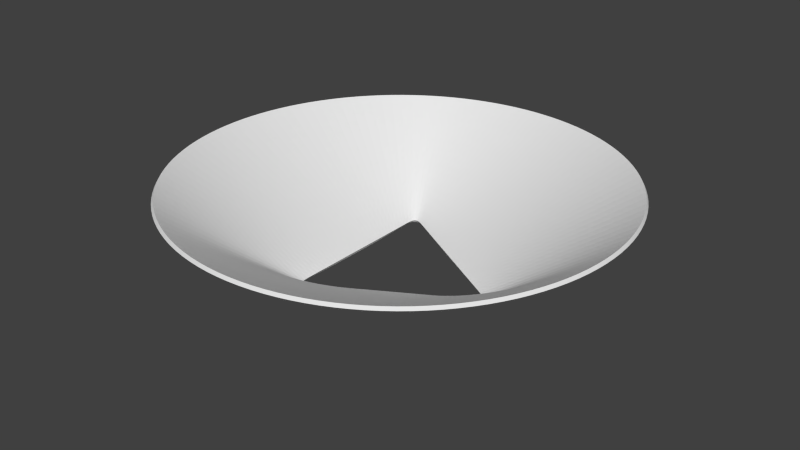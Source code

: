 # Source: cube_holder.blend  (saved by Blender 2.70.0; exported with 4.5.12 LTS)
import bpy
from mathutils import Matrix  # noqa: F401  (used for matrix-valued properties, if any)

bpy.ops.wm.read_factory_settings(use_empty=True)
scene = bpy.context.scene
scene.name = 'Scene'

# ---- collections
col_collection_1 = bpy.data.collections.new('Collection 1'); scene.collection.children.link(col_collection_1)
col_collection_2 = bpy.data.collections.new('Collection 2'); scene.collection.children.link(col_collection_2)
col_collection_2.hide_render = True
col_collection_2.hide_viewport = True

# ---- world
world_world = bpy.data.worlds.new('World'); scene.world = world_world
world_world.color = (0.05088, 0.05088, 0.05088)
world_world.use_sun_shadow = False
world_world.sun_shadow_jitter_overblur = 0.0
world_world.cycles.sampling_method = 'MANUAL'
world_world.cycles.sample_map_resolution = 256

# ---- meshes
me_cone_001 = bpy.data.meshes.new('Cone.001')
me_cone_001.from_pydata([(-6.348, -62.18, 25.0), (6.718, -62.14, 25.0), (19.49, -59.38, 25.0), (31.41, -54.03, 25.0), (41.96, -46.32, 25.0), (50.67, -36.59, 25.0), (57.17, -25.25, 25.0), (61.17, -12.81, 25.0), (62.5, 0.1862, 25.0), (61.1, 13.18, 25.0), (57.02, 25.59, 25.0), (50.45, 36.89, 25.0), (41.68, 46.57, 25.0), (31.09, 54.22, 25.0), (19.14, 59.5, 25.0), (6.348, 62.18, 25.0), (-6.718, 62.14, 25.0), (-19.49, 59.38, 25.0), (-31.41, 54.03, 25.0), (-41.96, 46.32, 25.0), (-50.67, 36.59, 25.0), (-57.17, 25.25, 25.0), (-61.17, 12.81, 25.0), (-62.5, -0.1862, 25.0), (-61.1, -13.18, 25.0), (-57.02, -25.59, 25.0), (-50.45, -36.89, 25.0), (-41.68, -46.57, 25.0), (-31.09, -54.22, 25.0), (-19.14, -59.5, 25.0), (-5.579, -19.54, 0.1188), (-1.358, -17.09, 0.1188), (2.862, -14.64, 0.1188), (7.082, -12.18, 0.1188), (11.3, -9.73, 0.1188), (15.52, -7.276, 0.1188), (19.74, -4.823, 0.1188), (23.96, -2.369, 0.1188), (28.18, 0.084, 0.1188), (23.95, 2.512, 0.1188), (19.71, 4.94, 0.1188), (15.48, 7.369, 0.1188), (11.24, 9.797, 0.1188), (7.01, 12.23, 0.1188), (2.775, 14.65, 0.1189), (-1.46, 17.08, 0.1189), (-5.695, 19.51, 0.1189), (-9.93, 21.94, 0.1189), (-14.16, 24.37, 0.1189), (-14.15, 19.48, 0.1189), (-14.14, 14.6, 0.1188), (-14.12, 9.721, 0.1188), (-14.11, 4.84, 0.1188), (-14.09, -0.04196, 0.1188), (-14.08, -4.924, 0.1188), (-14.06, -9.805, 0.1188), (-14.05, -14.69, 0.1188), (-14.03, -19.57, 0.1188), (-14.02, -24.45, 0.1188), (-9.799, -22.0, 0.1188), (0.6608, -28.35, 6.339), (2.68, -39.61, 12.56), (4.699, -50.88, 18.78), (7.019, -25.82, 6.339), (11.18, -37.01, 12.56), (15.33, -48.2, 18.78), (13.16, -22.65, 6.339), (19.25, -33.11, 12.56), (25.33, -43.57, 18.78), (18.97, -18.88, 6.339), (26.63, -28.03, 12.56), (34.29, -37.17, 18.78), (24.31, -14.6, 6.339), (33.1, -21.93, 12.56), (41.89, -29.26, 18.78), (29.1, -9.93, 6.339), (38.46, -15.04, 12.56), (47.81, -20.14, 18.78), (33.27, -4.98, 6.339), (42.57, -7.591, 12.56), (51.87, -10.2, 18.78), (36.76, 0.1096, 6.339), (45.34, 0.1351, 12.56), (53.92, 0.1607, 18.78), (33.24, 5.178, 6.339), (42.52, 7.844, 12.56), (51.81, 10.51, 18.78), (29.04, 10.1, 6.339), (38.37, 15.27, 12.56), (47.69, 20.43, 18.78), (24.22, 14.75, 6.339), (32.97, 22.13, 12.56), (41.71, 29.51, 18.78), (18.85, 18.99, 6.339), (26.46, 28.18, 12.56), (34.07, 37.38, 18.78), (13.03, 22.72, 6.339), (19.05, 33.22, 12.56), (25.07, 43.72, 18.78), (6.865, 25.86, 6.339), (10.96, 37.08, 12.56), (15.05, 48.29, 18.78), (0.4919, 28.36, 6.339), (2.444, 39.63, 12.56), (4.396, 50.9, 18.78), (-5.951, 30.17, 6.339), (-6.207, 40.82, 12.56), (-6.462, 51.48, 18.78), (-12.32, 31.3, 6.339), (-14.71, 40.66, 12.56), (-17.1, 50.02, 18.78), (-18.48, 31.78, 6.339), (-22.79, 39.2, 12.56), (-27.1, 46.62, 18.78), (-21.1, 26.19, 6.339), (-28.05, 32.9, 12.56), (-35.01, 39.61, 18.78), (-23.27, 20.1, 6.339), (-32.4, 25.59, 12.56), (-41.54, 31.09, 18.78), (-24.88, 13.6, 6.339), (-35.65, 17.49, 12.56), (-46.41, 21.37, 18.78), (-25.87, 6.833, 6.339), (-37.64, 8.826, 12.56), (-49.41, 10.82, 18.78), (-26.19, -0.07803, 6.339), (-38.3, -0.1141, 12.56), (-50.4, -0.1502, 18.78), (-25.83, -6.987, 6.339), (-37.59, -9.05, 12.56), (-49.34, -11.11, 18.78), (-24.8, -13.75, 6.339), (-35.54, -17.7, 12.56), (-46.28, -21.64, 18.78), (-23.15, -20.24, 6.339), (-32.25, -25.79, 12.56), (-41.35, -31.34, 18.78), (-20.95, -26.32, 6.339), (-27.86, -33.07, 12.56), (-34.77, -39.82, 18.78), (-18.29, -31.89, 6.339), (-22.55, -39.33, 12.56), (-26.82, -46.78, 18.78), (-12.13, -31.37, 6.339), (-14.47, -40.75, 12.56), (-16.8, -50.12, 18.78), (-5.771, -30.2, 6.339), (-5.963, -40.86, 12.56), (-6.156, -51.52, 18.78)], [], [(147, 60, 31, 30), (60, 63, 32, 31), (63, 66, 33, 32), (66, 69, 34, 33), (69, 72, 35, 34), (72, 75, 36, 35), (75, 78, 37, 36), (78, 81, 38, 37), (81, 84, 39, 38), (84, 87, 40, 39), (87, 90, 41, 40), (90, 93, 42, 41), (93, 96, 43, 42), (96, 99, 44, 43), (99, 102, 45, 44), (102, 105, 46, 45), (105, 108, 47, 46), (108, 111, 48, 47), (111, 114, 49, 48), (114, 117, 50, 49), (117, 120, 51, 50), (120, 123, 52, 51), (123, 126, 53, 52), (126, 129, 54, 53), (129, 132, 55, 54), (132, 135, 56, 55), (135, 138, 57, 56), (138, 141, 58, 57), (141, 144, 59, 58), (144, 147, 30, 59), (0, 1, 62, 149), (149, 62, 61, 148), (148, 61, 60, 147), (1, 2, 65, 62), (62, 65, 64, 61), (61, 64, 63, 60), (2, 3, 68, 65), (65, 68, 67, 64), (64, 67, 66, 63), (3, 4, 71, 68), (68, 71, 70, 67), (67, 70, 69, 66), (4, 5, 74, 71), (71, 74, 73, 70), (70, 73, 72, 69), (5, 6, 77, 74), (74, 77, 76, 73), (73, 76, 75, 72), (6, 7, 80, 77), (77, 80, 79, 76), (76, 79, 78, 75), (7, 8, 83, 80), (80, 83, 82, 79), (79, 82, 81, 78), (8, 9, 86, 83), (83, 86, 85, 82), (82, 85, 84, 81), (9, 10, 89, 86), (86, 89, 88, 85), (85, 88, 87, 84), (10, 11, 92, 89), (89, 92, 91, 88), (88, 91, 90, 87), (11, 12, 95, 92), (92, 95, 94, 91), (91, 94, 93, 90), (12, 13, 98, 95), (95, 98, 97, 94), (94, 97, 96, 93), (13, 14, 101, 98), (98, 101, 100, 97), (97, 100, 99, 96), (14, 15, 104, 101), (101, 104, 103, 100), (100, 103, 102, 99), (15, 16, 107, 104), (104, 107, 106, 103), (103, 106, 105, 102), (16, 17, 110, 107), (107, 110, 109, 106), (106, 109, 108, 105), (17, 18, 113, 110), (110, 113, 112, 109), (109, 112, 111, 108), (18, 19, 116, 113), (113, 116, 115, 112), (112, 115, 114, 111), (19, 20, 119, 116), (116, 119, 118, 115), (115, 118, 117, 114), (20, 21, 122, 119), (119, 122, 121, 118), (118, 121, 120, 117), (21, 22, 125, 122), (122, 125, 124, 121), (121, 124, 123, 120), (22, 23, 128, 125), (125, 128, 127, 124), (124, 127, 126, 123), (23, 24, 131, 128), (128, 131, 130, 127), (127, 130, 129, 126), (24, 25, 134, 131), (131, 134, 133, 130), (130, 133, 132, 129), (25, 26, 137, 134), (134, 137, 136, 133), (133, 136, 135, 132), (26, 27, 140, 137), (137, 140, 139, 136), (136, 139, 138, 135), (27, 28, 143, 140), (140, 143, 142, 139), (139, 142, 141, 138), (28, 29, 146, 143), (143, 146, 145, 142), (142, 145, 144, 141), (29, 0, 149, 146), (146, 149, 148, 145), (145, 148, 147, 144)])
_k = {(0, 1): 1.0, (1, 2): 1.0, (2, 3): 1.0, (3, 4): 1.0, (4, 5): 1.0, (5, 6): 1.0, (6, 7): 1.0, (7, 8): 1.0, (8, 9): 1.0, (9, 10): 1.0, (10, 11): 1.0, (11, 12): 1.0, (12, 13): 1.0, (13, 14): 1.0, (14, 15): 1.0, (15, 16): 1.0, (16, 17): 1.0, (17, 18): 1.0, (18, 19): 1.0, (19, 20): 1.0, (20, 21): 1.0, (21, 22): 1.0, (22, 23): 1.0, (23, 24): 1.0, (24, 25): 1.0, (25, 26): 1.0, (26, 27): 1.0, (27, 28): 1.0, (28, 29): 1.0, (0, 29): 1.0, (30, 31): 1.0, (31, 32): 1.0, (32, 33): 1.0, (33, 34): 1.0, (34, 35): 1.0, (35, 36): 1.0, (36, 37): 1.0, (37, 38): 1.0, (38, 39): 1.0, (39, 40): 1.0, (40, 41): 1.0, (41, 42): 1.0, (42, 43): 1.0, (43, 44): 1.0, (44, 45): 1.0, (45, 46): 1.0, (46, 47): 1.0, (47, 48): 1.0, (48, 49): 1.0, (49, 50): 1.0, (50, 51): 1.0, (51, 52): 1.0, (52, 53): 1.0, (53, 54): 1.0, (54, 55): 1.0, (55, 56): 1.0, (56, 57): 1.0, (57, 58): 1.0, (58, 59): 1.0, (30, 59): 1.0}
me_cone_001.attributes.new('crease_edge', 'FLOAT', 'EDGE').data.foreach_set('value', [_k.get((min(e.vertices), max(e.vertices)), 0.0) for e in me_cone_001.edges])
me_cone_001.use_remesh_preserve_volume = False
me_cone_001.use_remesh_preserve_attributes = False
me_cone_001.use_mirror_vertex_groups = False
me_cone_001.update()
me_cube = bpy.data.meshes.new('Cube')
me_cube.from_pydata([(-0.03, -0.03, -0.03), (-0.03, 0.03, -0.03), (0.03, 0.03, -0.03), (0.03, -0.03, -0.03), (-0.03, -0.03, 0.03), (-0.03, 0.03, 0.03), (0.03, 0.03, 0.03), (0.03, -0.03, 0.03)], [], [(4, 5, 1, 0), (5, 6, 2, 1), (6, 7, 3, 2), (7, 4, 0, 3), (0, 1, 2, 3), (7, 6, 5, 4)])
me_cube.use_remesh_preserve_volume = False
me_cube.use_remesh_preserve_attributes = False
me_cube.use_mirror_vertex_groups = False
me_cube.update()
me_cone = bpy.data.meshes.new('Cone')
me_cone.from_pydata([(0.0, 0.135, -0.0575), (0.0, 0.0625, 0.0575), (0.02807, 0.132, -0.0575), (0.01299, 0.06113, 0.0575), (0.05491, 0.1233, -0.0575), (0.02542, 0.0571, 0.0575), (0.07935, 0.1092, -0.0575), (0.03674, 0.05056, 0.0575), (0.1003, 0.09033, -0.0575), (0.04645, 0.04182, 0.0575), (0.1169, 0.0675, -0.0575), (0.05413, 0.03125, 0.0575), (0.1284, 0.04172, -0.0575), (0.05944, 0.01931, 0.0575), (0.1343, 0.01411, -0.0575), (0.06216, 0.006533, 0.0575), (0.1343, -0.01411, -0.0575), (0.06216, -0.006533, 0.0575), (0.1284, -0.04172, -0.0575), (0.05944, -0.01931, 0.0575), (0.1169, -0.0675, -0.0575), (0.05413, -0.03125, 0.0575), (0.1003, -0.09033, -0.0575), (0.04645, -0.04182, 0.0575), (0.07935, -0.1092, -0.0575), (0.03674, -0.05056, 0.0575), (0.05491, -0.1233, -0.0575), (0.02542, -0.0571, 0.0575), (0.02807, -0.132, -0.0575), (0.01299, -0.06113, 0.0575), (-1.18e-08, -0.135, -0.0575), (-5.464e-09, -0.0625, 0.0575), (-0.02807, -0.132, -0.0575), (-0.01299, -0.06113, 0.0575), (-0.05491, -0.1233, -0.0575), (-0.02542, -0.0571, 0.0575), (-0.07935, -0.1092, -0.0575), (-0.03674, -0.05056, 0.0575), (-0.1003, -0.09033, -0.0575), (-0.04645, -0.04182, 0.0575), (-0.1169, -0.0675, -0.0575), (-0.05413, -0.03125, 0.0575), (-0.1284, -0.04172, -0.0575), (-0.05944, -0.01931, 0.0575), (-0.1343, -0.01411, -0.0575), (-0.06216, -0.006533, 0.0575), (-0.1343, 0.01411, -0.0575), (-0.06216, 0.006533, 0.0575), (-0.1284, 0.04172, -0.0575), (-0.05944, 0.01931, 0.0575), (-0.1169, 0.0675, -0.0575), (-0.05413, 0.03125, 0.0575), (-0.1003, 0.09033, -0.0575), (-0.04645, 0.04182, 0.0575), (-0.07935, 0.1092, -0.0575), (-0.03674, 0.05056, 0.0575), (-0.05491, 0.1233, -0.0575), (-0.02542, 0.0571, 0.0575), (-0.02807, 0.132, -0.0575), (-0.01299, 0.06113, 0.0575), (0.0, 0.135, -0.0675), (0.0, 0.0625, 0.0475), (0.02807, 0.132, -0.0675), (0.01299, 0.06113, 0.0475), (0.05491, 0.1233, -0.0675), (0.02542, 0.0571, 0.0475), (0.07935, 0.1092, -0.0675), (0.03674, 0.05056, 0.0475), (0.1003, 0.09033, -0.0675), (0.04645, 0.04182, 0.0475), (0.1169, 0.0675, -0.0675), (0.05413, 0.03125, 0.0475), (0.1284, 0.04172, -0.0675), (0.05944, 0.01931, 0.0475), (0.1343, 0.01411, -0.0675), (0.06216, 0.006533, 0.0475), (0.1343, -0.01411, -0.0675), (0.06216, -0.006533, 0.0475), (0.1284, -0.04172, -0.0675), (0.05944, -0.01931, 0.0475), (0.1169, -0.0675, -0.0675), (0.05413, -0.03125, 0.0475), (0.1003, -0.09033, -0.0675), (0.04645, -0.04182, 0.0475), (0.07935, -0.1092, -0.0675), (0.03674, -0.05056, 0.0475), (0.05491, -0.1233, -0.0675), (0.02542, -0.0571, 0.0475), (0.02807, -0.132, -0.0675), (0.01299, -0.06113, 0.0475), (-1.18e-08, -0.135, -0.0675), (-5.464e-09, -0.0625, 0.0475), (-0.02807, -0.132, -0.0675), (-0.01299, -0.06113, 0.0475), (-0.05491, -0.1233, -0.0675), (-0.02542, -0.0571, 0.0475), (-0.07935, -0.1092, -0.0675), (-0.03674, -0.05056, 0.0475), (-0.1003, -0.09033, -0.0675), (-0.04645, -0.04182, 0.0475), (-0.1169, -0.0675, -0.0675), (-0.05413, -0.03125, 0.0475), (-0.1284, -0.04172, -0.0675), (-0.05944, -0.01931, 0.0475), (-0.1343, -0.01411, -0.0675), (-0.06216, -0.006533, 0.0475), (-0.1343, 0.01411, -0.0675), (-0.06216, 0.006533, 0.0475), (-0.1284, 0.04172, -0.0675), (-0.05944, 0.01931, 0.0475), (-0.1169, 0.0675, -0.0675), (-0.05413, 0.03125, 0.0475), (-0.1003, 0.09033, -0.0675), (-0.04645, 0.04182, 0.0475), (-0.07935, 0.1092, -0.0675), (-0.03674, 0.05056, 0.0475), (-0.05491, 0.1233, -0.0675), (-0.02542, 0.0571, 0.0475), (-0.02807, 0.132, -0.0675), (-0.01299, 0.06113, 0.0475)], [], [(0, 1, 3, 2), (2, 3, 5, 4), (4, 5, 7, 6), (6, 7, 9, 8), (8, 9, 11, 10), (10, 11, 13, 12), (12, 13, 15, 14), (14, 15, 17, 16), (16, 17, 19, 18), (18, 19, 21, 20), (20, 21, 23, 22), (22, 23, 25, 24), (24, 25, 27, 26), (26, 27, 29, 28), (28, 29, 31, 30), (30, 31, 33, 32), (32, 33, 35, 34), (34, 35, 37, 36), (36, 37, 39, 38), (38, 39, 41, 40), (40, 41, 43, 42), (42, 43, 45, 44), (44, 45, 47, 46), (46, 47, 49, 48), (48, 49, 51, 50), (50, 51, 53, 52), (52, 53, 55, 54), (54, 55, 57, 56), (56, 57, 59, 58), (58, 59, 1, 0), (60, 62, 63, 61), (62, 64, 65, 63), (64, 66, 67, 65), (66, 68, 69, 67), (68, 70, 71, 69), (70, 72, 73, 71), (72, 74, 75, 73), (74, 76, 77, 75), (76, 78, 79, 77), (78, 80, 81, 79), (80, 82, 83, 81), (82, 84, 85, 83), (84, 86, 87, 85), (86, 88, 89, 87), (88, 90, 91, 89), (90, 92, 93, 91), (92, 94, 95, 93), (94, 96, 97, 95), (96, 98, 99, 97), (98, 100, 101, 99), (100, 102, 103, 101), (102, 104, 105, 103), (104, 106, 107, 105), (106, 108, 109, 107), (108, 110, 111, 109), (110, 112, 113, 111), (112, 114, 115, 113), (114, 116, 117, 115), (116, 118, 119, 117), (118, 60, 61, 119), (58, 0, 60, 118), (11, 9, 69, 71), (21, 19, 79, 81), (4, 6, 66, 64), (31, 29, 89, 91), (14, 16, 76, 74), (41, 39, 99, 101), (0, 2, 62, 60), (24, 26, 86, 84), (51, 49, 109, 111), (1, 59, 119, 61), (34, 36, 96, 94), (44, 46, 106, 104), (54, 56, 116, 114), (7, 5, 65, 67), (17, 15, 75, 77), (27, 25, 85, 87), (10, 12, 72, 70), (37, 35, 95, 97), (20, 22, 82, 80), (47, 45, 105, 107), (57, 55, 115, 117), (30, 32, 92, 90), (40, 42, 102, 100), (3, 1, 61, 63), (50, 52, 112, 110), (13, 11, 71, 73), (23, 21, 81, 83), (6, 8, 68, 66), (33, 31, 91, 93), (16, 18, 78, 76), (43, 41, 101, 103), (26, 28, 88, 86), (53, 51, 111, 113), (36, 38, 98, 96), (46, 48, 108, 106), (56, 58, 118, 116), (9, 7, 67, 69), (19, 17, 77, 79), (29, 27, 87, 89), (2, 4, 64, 62), (12, 14, 74, 72), (39, 37, 97, 99), (22, 24, 84, 82), (49, 47, 107, 109), (59, 57, 117, 119), (32, 34, 94, 92), (42, 44, 104, 102), (52, 54, 114, 112), (5, 3, 63, 65), (15, 13, 73, 75), (25, 23, 83, 85), (8, 10, 70, 68), (35, 33, 93, 95), (45, 43, 103, 105), (18, 20, 80, 78), (55, 53, 113, 115), (28, 30, 90, 88), (38, 40, 100, 98), (48, 50, 110, 108)])
me_cone.use_remesh_preserve_volume = False
me_cone.use_remesh_preserve_attributes = False
me_cone.use_mirror_vertex_groups = False
me_cone.update()

# ---- objects
ob_cone = bpy.data.objects.new('Cone', me_cone_001)
ob_cube = bpy.data.objects.new('Cube', me_cube)
ob_bowl = bpy.data.objects.new('bowl', me_cone)

# ---- transforms, parenting, visibility, modifiers, constraints
ob_cone.location = (0.0, 0.0, 0.0)
ob_cone.lineart.crease_threshold = 0.0
_m = ob_cone.modifiers.new('Subsurf', 'SUBSURF')
_m.uv_smooth = 'PRESERVE_CORNERS'
_m.quality = 2
_m.levels = 2
_m.show_only_control_edges = False
_m = ob_cone.modifiers.new('Solidify', 'SOLIDIFY')
_m.thickness = 1.0
_m.nonmanifold_thickness_mode = 'FIXED'
_m.nonmanifold_merge_threshold = 0.0003
ob_cube.location = (0.0, 0.0, 0.03228)
ob_cube.rotation_euler = (0.7854, -0.6109, 0.0)
ob_cube.display_type = 'WIRE'
ob_cube.lineart.crease_threshold = 0.0
ob_bowl.location = (0.0, 0.0, 0.09617)
ob_bowl.rotation_euler = (3.142, 0.0, 0.0)
ob_bowl.lineart.crease_threshold = 0.0

# ---- collection membership
col_collection_1.objects.link(ob_cone)
col_collection_2.objects.link(ob_cube)
col_collection_2.objects.link(ob_bowl)

# ---- scene / render settings (as saved in the file)
scene.frame_start = 1; scene.frame_end = 250; scene.frame_set(1)
scene.render.engine = 'BLENDER_EEVEE_NEXT'
scene.render.resolution_percentage = 50
scene.render.dither_intensity = 0.0
scene.cycles.use_denoising = False
scene.cycles.samples = 10
scene.cycles.sampling_pattern = 'TABULATED_SOBOL'
scene.cycles.light_sampling_threshold = 0.0
scene.cycles.use_adaptive_sampling = False
scene.cycles.use_light_tree = False
scene.cycles.blur_glossy = 0.0
scene.cycles.volume_bounces = 1
scene.cycles.pixel_filter_type = 'GAUSSIAN'
scene.cycles.sample_clamp_indirect = 0.0
scene.view_settings.view_transform = 'Standard'
scene.unit_settings.scale_length = 0.001
bpy.context.view_layer.update()

# ---- added for rendering (the .blend has no active camera and no usable light): camera, sun
cam_auto = bpy.data.cameras.new('AutoCamera')
cam_auto.lens = 50.0
cam_auto.sensor_width = 36.0
cam_auto.clip_end = 2903.06
ob_auto_camera = bpy.data.objects.new('AutoCamera', cam_auto)
scene.collection.objects.link(ob_auto_camera)
ob_auto_camera.location = (165.475, -198.501, 144.45)
ob_auto_camera.rotation_euler = (1.09748, -7.21219e-08, 0.694738)
scene.camera = ob_auto_camera
light_auto_sun = bpy.data.lights.new('AutoSun', 'SUN')
light_auto_sun.energy = 3.0
light_auto_sun.angle = 0.0523599
ob_auto_sun = bpy.data.objects.new('AutoSun', light_auto_sun)
scene.collection.objects.link(ob_auto_sun)
ob_auto_sun.rotation_euler = (0.872665, 0.174533, 0.523599)
bpy.context.view_layer.update()
